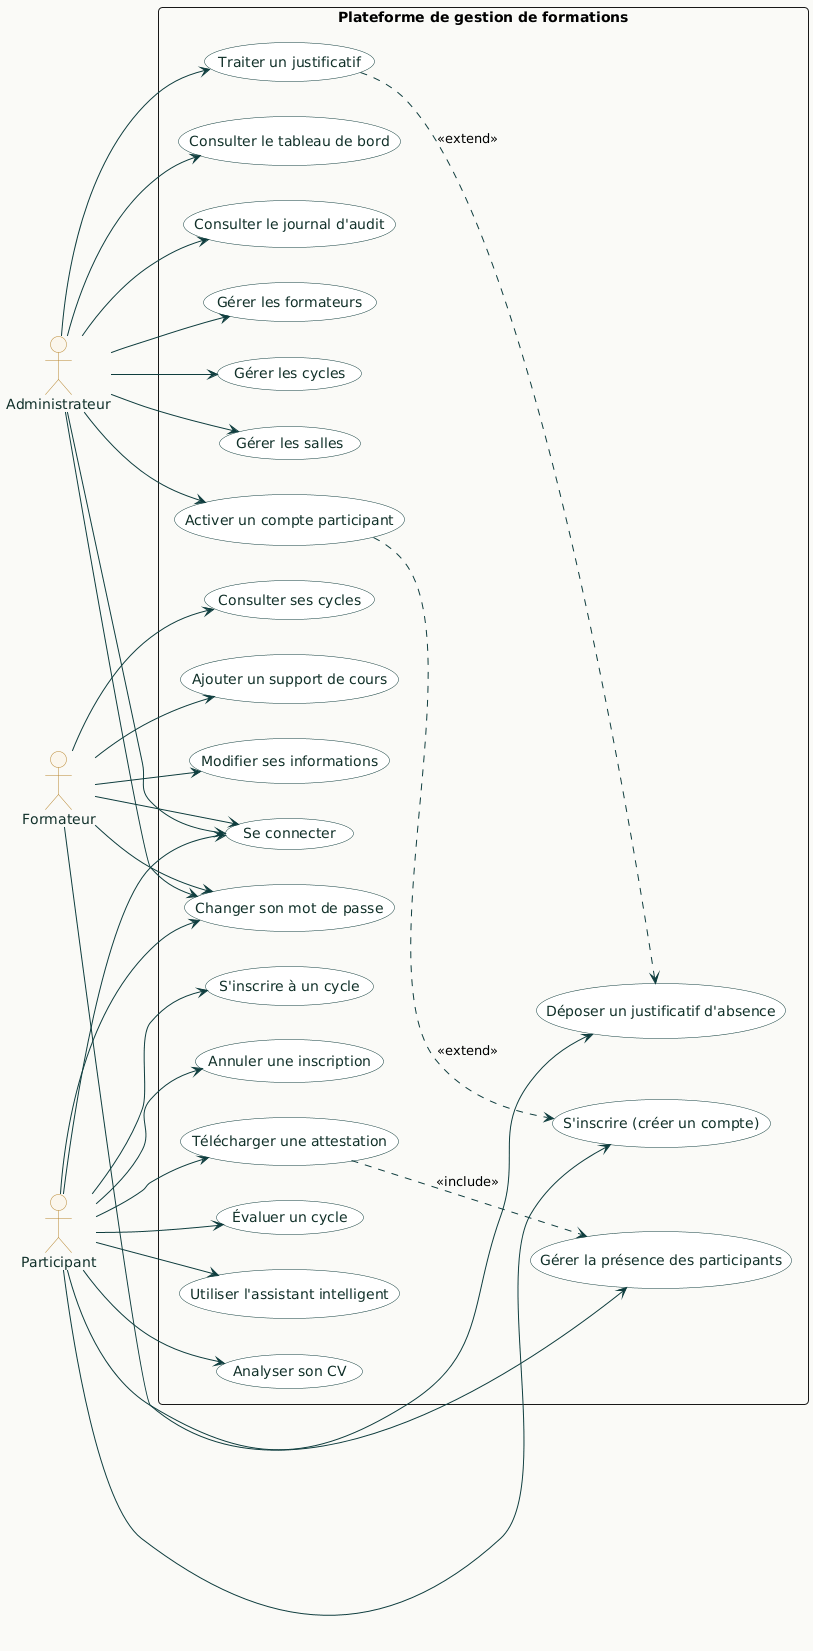

The diagram above was rendered by PlantUML. Its source (embedded in the PNG):
@startuml
skinparam backgroundColor #FAFAF7
skinparam roundCorner 8
skinparam shadowing false

skinparam usecase {
    BackgroundColor #FFFFFF
    BorderColor #0E3D3E
    ArrowColor #0E3D3E
    FontColor #12312A
}

skinparam actor {
    BackgroundColor #FBF6EC
    BorderColor #B8862F
    FontColor #12312A
}

left to right direction

actor "Administrateur" as Admin
actor "Formateur" as Formateur
actor "Participant" as Participant

rectangle "Plateforme de gestion de formations" {

    usecase "Se connecter" as UC_Login
    usecase "Changer son mot de passe" as UC_ChangerMdp
    usecase "S'inscrire (créer un compte)" as UC_Inscrire

    usecase "Gérer les formateurs" as UC_GererFormateurs
    usecase "Gérer les cycles" as UC_GererCycles
    usecase "Gérer les salles" as UC_GererSalles
    usecase "Activer un compte participant" as UC_ActiverCompte
    usecase "Traiter un justificatif" as UC_TraiterJustificatif
    usecase "Consulter le tableau de bord" as UC_Dashboard
    usecase "Consulter le journal d'audit" as UC_Journal

    usecase "Consulter ses cycles" as UC_MesCycles
    usecase "Gérer la présence des participants" as UC_GererPresence
    usecase "Ajouter un support de cours" as UC_AjouterSupport
    usecase "Modifier ses informations" as UC_ModifierFormateur

    usecase "S'inscrire à un cycle" as UC_InscrireCycle
    usecase "Annuler une inscription" as UC_AnnulerInscription
    usecase "Déposer un justificatif d'absence" as UC_DeposerJustificatif
    usecase "Télécharger une attestation" as UC_Attestation
    usecase "Évaluer un cycle" as UC_Evaluer
    usecase "Utiliser l'assistant intelligent" as UC_Chatbot
    usecase "Analyser son CV" as UC_AnalyserCv

    Admin --> UC_Login
    Admin --> UC_GererFormateurs
    Admin --> UC_GererCycles
    Admin --> UC_GererSalles
    Admin --> UC_ActiverCompte
    Admin --> UC_TraiterJustificatif
    Admin --> UC_Dashboard
    Admin --> UC_Journal
    Admin --> UC_ChangerMdp

    Formateur --> UC_Login
    Formateur --> UC_MesCycles
    Formateur --> UC_GererPresence
    Formateur --> UC_AjouterSupport
    Formateur --> UC_ModifierFormateur
    Formateur --> UC_ChangerMdp

    Participant --> UC_Inscrire
    Participant --> UC_Login
    Participant --> UC_InscrireCycle
    Participant --> UC_AnnulerInscription
    Participant --> UC_DeposerJustificatif
    Participant --> UC_Attestation
    Participant --> UC_Evaluer
    Participant --> UC_Chatbot
    Participant --> UC_AnalyserCv
    Participant --> UC_ChangerMdp

    UC_TraiterJustificatif ..> UC_DeposerJustificatif : <<extend>>
    UC_ActiverCompte ..> UC_Inscrire : <<extend>>
    UC_Attestation ..> UC_GererPresence : <<include>>
}
@enduml